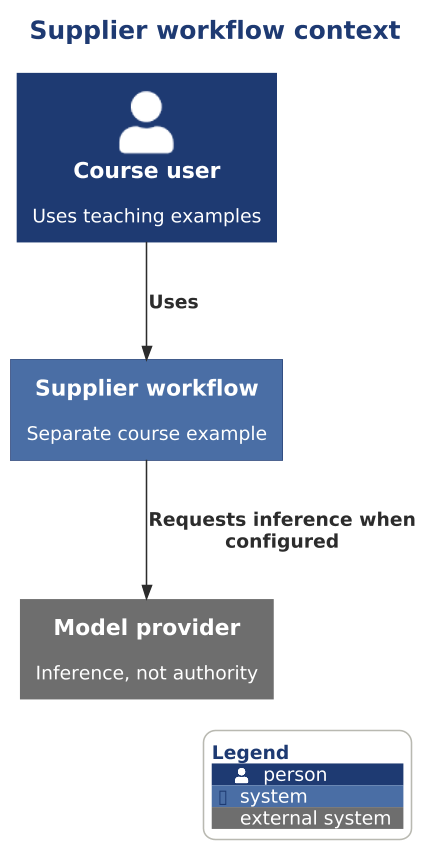

The diagram above was rendered by PlantUML. Its source (embedded in the PNG):
@startuml

scale 1.5625



' AD-AHC-P01 P01-C4-L1-003 | P01-EVD-020 P01-EVD-021 P01-EVD-022 P01-EVD-023
!include ../../../../../../../../tooling/styles/plantuml/c4/context-diagram-style.iuml
title Supplier workflow context
Person(owner, "Course user", "Uses teaching examples")
System(workflow, "Supplier workflow", "Separate course example")
System_Ext(llm, "Model provider", "Inference, not authority")
Rel(owner, workflow, "Uses")
Rel(workflow, llm, "Requests inference when configured")
SHOW_LEGEND()
@enduml